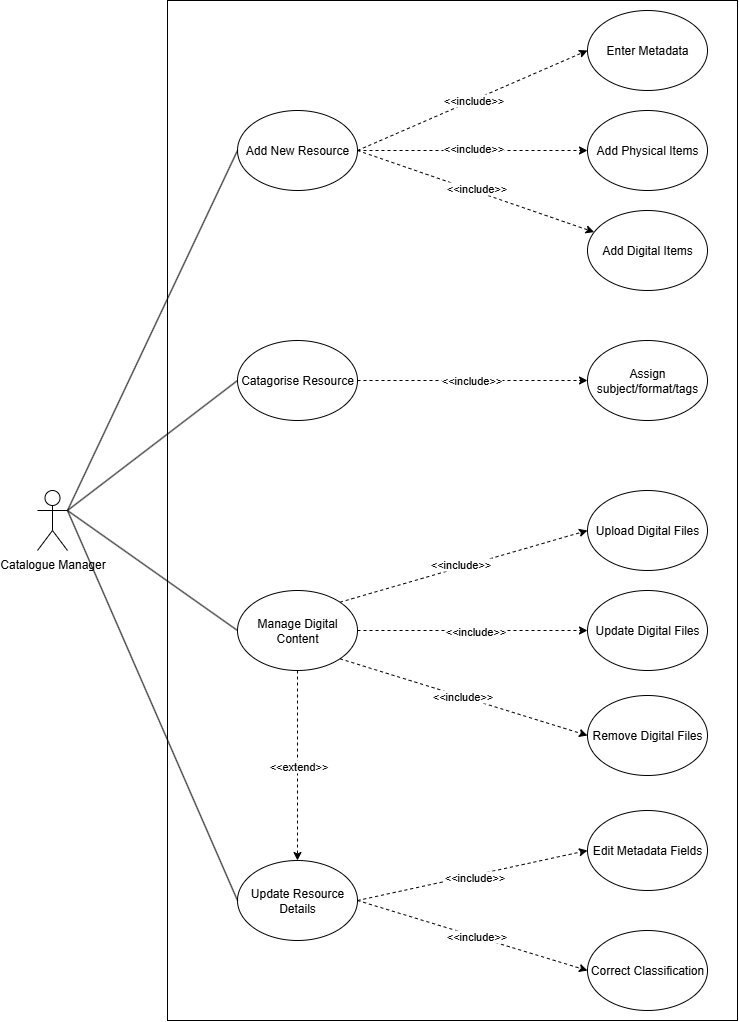

The diagram above was exported from draw.io. Its source (the exported page's mxGraphModel, read from the mxfile embedded in the PNG):
<mxGraphModel dx="1733" dy="2352" grid="1" gridSize="10" guides="1" tooltips="1" connect="1" arrows="1" fold="1" page="1" pageScale="1" pageWidth="827" pageHeight="1169" math="0" shadow="0">
  <root>
    <mxCell id="0" />
    <mxCell id="1" parent="0" />
    <mxCell id="BFCKqroCF12dv8O6qf__-1" value="Catalogue Manager" style="shape=umlActor;verticalLabelPosition=bottom;verticalAlign=top;html=1;" vertex="1" parent="1">
      <mxGeometry x="80" y="300" width="30" height="60" as="geometry" />
    </mxCell>
    <mxCell id="BFCKqroCF12dv8O6qf__-3" value="" style="verticalLabelPosition=bottom;verticalAlign=top;html=1;shape=mxgraph.basic.rect;fillColor2=none;strokeWidth=1;size=20;indent=5;" vertex="1" parent="1">
      <mxGeometry x="210" y="-190" width="570" height="1020" as="geometry" />
    </mxCell>
    <mxCell id="BFCKqroCF12dv8O6qf__-53" style="rounded=0;orthogonalLoop=1;jettySize=auto;html=1;exitX=1;exitY=0.5;exitDx=0;exitDy=0;entryX=0;entryY=0.5;entryDx=0;entryDy=0;dashed=1;" edge="1" parent="1" source="BFCKqroCF12dv8O6qf__-4" target="BFCKqroCF12dv8O6qf__-51">
      <mxGeometry relative="1" as="geometry" />
    </mxCell>
    <mxCell id="BFCKqroCF12dv8O6qf__-54" value="&amp;lt;&amp;lt;include&amp;gt;&amp;gt;" style="edgeLabel;html=1;align=center;verticalAlign=middle;resizable=0;points=[];" vertex="1" connectable="0" parent="BFCKqroCF12dv8O6qf__-53">
      <mxGeometry x="0.0032" y="3" relative="1" as="geometry">
        <mxPoint as="offset" />
      </mxGeometry>
    </mxCell>
    <mxCell id="BFCKqroCF12dv8O6qf__-55" style="rounded=0;orthogonalLoop=1;jettySize=auto;html=1;exitX=1;exitY=0.5;exitDx=0;exitDy=0;dashed=1;" edge="1" parent="1" source="BFCKqroCF12dv8O6qf__-4" target="BFCKqroCF12dv8O6qf__-52">
      <mxGeometry relative="1" as="geometry" />
    </mxCell>
    <mxCell id="BFCKqroCF12dv8O6qf__-56" value="&amp;lt;&amp;lt;include&amp;gt;&amp;gt;" style="edgeLabel;html=1;align=center;verticalAlign=middle;resizable=0;points=[];" vertex="1" connectable="0" parent="BFCKqroCF12dv8O6qf__-55">
      <mxGeometry x="-0.0103" y="3" relative="1" as="geometry">
        <mxPoint as="offset" />
      </mxGeometry>
    </mxCell>
    <mxCell id="BFCKqroCF12dv8O6qf__-67" style="rounded=0;orthogonalLoop=1;jettySize=auto;html=1;exitX=1;exitY=0.5;exitDx=0;exitDy=0;entryX=0;entryY=0.5;entryDx=0;entryDy=0;dashed=1;" edge="1" parent="1" source="BFCKqroCF12dv8O6qf__-4" target="BFCKqroCF12dv8O6qf__-66">
      <mxGeometry relative="1" as="geometry" />
    </mxCell>
    <mxCell id="BFCKqroCF12dv8O6qf__-68" value="&amp;lt;&amp;lt;include&amp;gt;&amp;gt;" style="edgeLabel;html=1;align=center;verticalAlign=middle;resizable=0;points=[];" vertex="1" connectable="0" parent="BFCKqroCF12dv8O6qf__-67">
      <mxGeometry x="0.0025" y="1" relative="1" as="geometry">
        <mxPoint as="offset" />
      </mxGeometry>
    </mxCell>
    <mxCell id="BFCKqroCF12dv8O6qf__-4" value="Add New Resource" style="ellipse;whiteSpace=wrap;html=1;" vertex="1" parent="1">
      <mxGeometry x="280" y="-80" width="120" height="80" as="geometry" />
    </mxCell>
    <mxCell id="BFCKqroCF12dv8O6qf__-6" value="" style="endArrow=none;html=1;rounded=0;exitX=1;exitY=0.3333333333333333;exitDx=0;exitDy=0;exitPerimeter=0;entryX=0;entryY=0.5;entryDx=0;entryDy=0;endFill=0;" edge="1" parent="1" source="BFCKqroCF12dv8O6qf__-1" target="BFCKqroCF12dv8O6qf__-4">
      <mxGeometry width="50" height="50" relative="1" as="geometry">
        <mxPoint x="190" y="180" as="sourcePoint" />
        <mxPoint x="240" y="130" as="targetPoint" />
      </mxGeometry>
    </mxCell>
    <mxCell id="BFCKqroCF12dv8O6qf__-45" style="rounded=0;orthogonalLoop=1;jettySize=auto;html=1;exitX=1;exitY=0.5;exitDx=0;exitDy=0;entryX=0;entryY=0.5;entryDx=0;entryDy=0;dashed=1;" edge="1" parent="1" source="BFCKqroCF12dv8O6qf__-8" target="BFCKqroCF12dv8O6qf__-42">
      <mxGeometry relative="1" as="geometry" />
    </mxCell>
    <mxCell id="BFCKqroCF12dv8O6qf__-46" value="&amp;lt;&amp;lt;include&amp;gt;&amp;gt;" style="edgeLabel;html=1;align=center;verticalAlign=middle;resizable=0;points=[];" vertex="1" connectable="0" parent="BFCKqroCF12dv8O6qf__-45">
      <mxGeometry x="0.0026" y="-2" relative="1" as="geometry">
        <mxPoint as="offset" />
      </mxGeometry>
    </mxCell>
    <mxCell id="BFCKqroCF12dv8O6qf__-47" style="rounded=0;orthogonalLoop=1;jettySize=auto;html=1;exitX=1;exitY=0.5;exitDx=0;exitDy=0;entryX=0;entryY=0.5;entryDx=0;entryDy=0;dashed=1;" edge="1" parent="1" source="BFCKqroCF12dv8O6qf__-8" target="BFCKqroCF12dv8O6qf__-43">
      <mxGeometry relative="1" as="geometry" />
    </mxCell>
    <mxCell id="BFCKqroCF12dv8O6qf__-48" value="&amp;lt;&amp;lt;include&amp;gt;&amp;gt;" style="edgeLabel;html=1;align=center;verticalAlign=middle;resizable=0;points=[];" vertex="1" connectable="0" parent="BFCKqroCF12dv8O6qf__-47">
      <mxGeometry x="0.0182" y="1" relative="1" as="geometry">
        <mxPoint as="offset" />
      </mxGeometry>
    </mxCell>
    <mxCell id="BFCKqroCF12dv8O6qf__-8" value="Update Resource Details" style="ellipse;whiteSpace=wrap;html=1;" vertex="1" parent="1">
      <mxGeometry x="280" y="670" width="120" height="80" as="geometry" />
    </mxCell>
    <mxCell id="BFCKqroCF12dv8O6qf__-60" style="rounded=0;orthogonalLoop=1;jettySize=auto;html=1;exitX=1;exitY=0.5;exitDx=0;exitDy=0;entryX=0;entryY=0.5;entryDx=0;entryDy=0;dashed=1;" edge="1" parent="1" source="BFCKqroCF12dv8O6qf__-9" target="BFCKqroCF12dv8O6qf__-57">
      <mxGeometry relative="1" as="geometry" />
    </mxCell>
    <mxCell id="BFCKqroCF12dv8O6qf__-61" value="&amp;lt;&amp;lt;include&amp;gt;&amp;gt;" style="edgeLabel;html=1;align=center;verticalAlign=middle;resizable=0;points=[];" vertex="1" connectable="0" parent="BFCKqroCF12dv8O6qf__-60">
      <mxGeometry x="-0.0234" y="1" relative="1" as="geometry">
        <mxPoint as="offset" />
      </mxGeometry>
    </mxCell>
    <mxCell id="BFCKqroCF12dv8O6qf__-9" value="Catagorise Resource" style="ellipse;whiteSpace=wrap;html=1;" vertex="1" parent="1">
      <mxGeometry x="280" y="150" width="120" height="80" as="geometry" />
    </mxCell>
    <mxCell id="BFCKqroCF12dv8O6qf__-36" style="rounded=0;orthogonalLoop=1;jettySize=auto;html=1;exitX=1;exitY=0;exitDx=0;exitDy=0;entryX=0;entryY=0.5;entryDx=0;entryDy=0;dashed=1;" edge="1" parent="1" source="BFCKqroCF12dv8O6qf__-10" target="BFCKqroCF12dv8O6qf__-35">
      <mxGeometry relative="1" as="geometry" />
    </mxCell>
    <mxCell id="BFCKqroCF12dv8O6qf__-37" value="&amp;lt;&amp;lt;include&amp;gt;&amp;gt;" style="edgeLabel;html=1;align=center;verticalAlign=middle;resizable=0;points=[];" vertex="1" connectable="0" parent="BFCKqroCF12dv8O6qf__-36">
      <mxGeometry x="-0.0215" y="4" relative="1" as="geometry">
        <mxPoint as="offset" />
      </mxGeometry>
    </mxCell>
    <mxCell id="BFCKqroCF12dv8O6qf__-38" style="rounded=0;orthogonalLoop=1;jettySize=auto;html=1;exitX=1;exitY=0.5;exitDx=0;exitDy=0;entryX=0;entryY=0.5;entryDx=0;entryDy=0;dashed=1;" edge="1" parent="1" source="BFCKqroCF12dv8O6qf__-10" target="BFCKqroCF12dv8O6qf__-34">
      <mxGeometry relative="1" as="geometry" />
    </mxCell>
    <mxCell id="BFCKqroCF12dv8O6qf__-39" value="&amp;lt;&amp;lt;include&amp;gt;&amp;gt;" style="edgeLabel;html=1;align=center;verticalAlign=middle;resizable=0;points=[];" vertex="1" connectable="0" parent="BFCKqroCF12dv8O6qf__-38">
      <mxGeometry x="0.0133" relative="1" as="geometry">
        <mxPoint as="offset" />
      </mxGeometry>
    </mxCell>
    <mxCell id="BFCKqroCF12dv8O6qf__-40" style="rounded=0;orthogonalLoop=1;jettySize=auto;html=1;exitX=1;exitY=1;exitDx=0;exitDy=0;entryX=0;entryY=0.5;entryDx=0;entryDy=0;dashed=1;" edge="1" parent="1" source="BFCKqroCF12dv8O6qf__-10" target="BFCKqroCF12dv8O6qf__-33">
      <mxGeometry relative="1" as="geometry" />
    </mxCell>
    <mxCell id="BFCKqroCF12dv8O6qf__-41" value="&amp;lt;&amp;lt;include&amp;gt;&amp;gt;" style="edgeLabel;html=1;align=center;verticalAlign=middle;resizable=0;points=[];" vertex="1" connectable="0" parent="BFCKqroCF12dv8O6qf__-40">
      <mxGeometry x="-0.0202" y="1" relative="1" as="geometry">
        <mxPoint as="offset" />
      </mxGeometry>
    </mxCell>
    <mxCell id="BFCKqroCF12dv8O6qf__-10" value="Manage Digital Content" style="ellipse;whiteSpace=wrap;html=1;" vertex="1" parent="1">
      <mxGeometry x="280" y="400" width="120" height="80" as="geometry" />
    </mxCell>
    <mxCell id="BFCKqroCF12dv8O6qf__-17" value="" style="endArrow=none;html=1;rounded=0;entryX=0;entryY=0.5;entryDx=0;entryDy=0;exitX=1;exitY=0.3333333333333333;exitDx=0;exitDy=0;exitPerimeter=0;endFill=0;" edge="1" parent="1" source="BFCKqroCF12dv8O6qf__-1" target="BFCKqroCF12dv8O6qf__-8">
      <mxGeometry width="50" height="50" relative="1" as="geometry">
        <mxPoint x="170" y="290" as="sourcePoint" />
        <mxPoint x="220" y="240" as="targetPoint" />
      </mxGeometry>
    </mxCell>
    <mxCell id="BFCKqroCF12dv8O6qf__-18" value="" style="endArrow=none;html=1;rounded=0;entryX=0;entryY=0.5;entryDx=0;entryDy=0;exitX=1;exitY=0.3333333333333333;exitDx=0;exitDy=0;exitPerimeter=0;endFill=0;" edge="1" parent="1" source="BFCKqroCF12dv8O6qf__-1" target="BFCKqroCF12dv8O6qf__-9">
      <mxGeometry width="50" height="50" relative="1" as="geometry">
        <mxPoint x="160" y="180" as="sourcePoint" />
        <mxPoint x="240" y="300" as="targetPoint" />
      </mxGeometry>
    </mxCell>
    <mxCell id="BFCKqroCF12dv8O6qf__-19" value="" style="endArrow=none;html=1;rounded=0;entryX=0;entryY=0.5;entryDx=0;entryDy=0;exitX=1;exitY=0.3333333333333333;exitDx=0;exitDy=0;exitPerimeter=0;endFill=0;" edge="1" parent="1" source="BFCKqroCF12dv8O6qf__-1" target="BFCKqroCF12dv8O6qf__-10">
      <mxGeometry width="50" height="50" relative="1" as="geometry">
        <mxPoint x="180" y="430" as="sourcePoint" />
        <mxPoint x="230" y="380" as="targetPoint" />
      </mxGeometry>
    </mxCell>
    <mxCell id="BFCKqroCF12dv8O6qf__-23" value="" style="endArrow=classic;html=1;rounded=0;entryX=0.5;entryY=0;entryDx=0;entryDy=0;exitX=0.5;exitY=1;exitDx=0;exitDy=0;dashed=1;" edge="1" parent="1" source="BFCKqroCF12dv8O6qf__-10" target="BFCKqroCF12dv8O6qf__-8">
      <mxGeometry width="50" height="50" relative="1" as="geometry">
        <mxPoint x="342.42640687119274" y="0.004271247461674621" as="sourcePoint" />
        <mxPoint x="431.57359312880726" y="280.0042712474617" as="targetPoint" />
      </mxGeometry>
    </mxCell>
    <mxCell id="BFCKqroCF12dv8O6qf__-24" value="&amp;lt;&amp;lt;extend&amp;gt;&amp;gt;" style="edgeLabel;html=1;align=center;verticalAlign=middle;resizable=0;points=[];" vertex="1" connectable="0" parent="BFCKqroCF12dv8O6qf__-23">
      <mxGeometry x="0.0006" y="3" relative="1" as="geometry">
        <mxPoint x="-3" as="offset" />
      </mxGeometry>
    </mxCell>
    <mxCell id="BFCKqroCF12dv8O6qf__-33" value="Remove Digital Files" style="ellipse;whiteSpace=wrap;html=1;" vertex="1" parent="1">
      <mxGeometry x="630" y="505" width="120" height="80" as="geometry" />
    </mxCell>
    <mxCell id="BFCKqroCF12dv8O6qf__-34" value="Update Digital Files" style="ellipse;whiteSpace=wrap;html=1;" vertex="1" parent="1">
      <mxGeometry x="630" y="400" width="120" height="80" as="geometry" />
    </mxCell>
    <mxCell id="BFCKqroCF12dv8O6qf__-35" value="Upload Digital Files" style="ellipse;whiteSpace=wrap;html=1;" vertex="1" parent="1">
      <mxGeometry x="630" y="300" width="120" height="80" as="geometry" />
    </mxCell>
    <mxCell id="BFCKqroCF12dv8O6qf__-42" value="Edit Metadata Fields" style="ellipse;whiteSpace=wrap;html=1;" vertex="1" parent="1">
      <mxGeometry x="630" y="620" width="120" height="80" as="geometry" />
    </mxCell>
    <mxCell id="BFCKqroCF12dv8O6qf__-43" value="Correct Classification" style="ellipse;whiteSpace=wrap;html=1;" vertex="1" parent="1">
      <mxGeometry x="630" y="740" width="120" height="80" as="geometry" />
    </mxCell>
    <mxCell id="BFCKqroCF12dv8O6qf__-51" value="Add Physical Items" style="ellipse;whiteSpace=wrap;html=1;" vertex="1" parent="1">
      <mxGeometry x="630" y="-80" width="120" height="80" as="geometry" />
    </mxCell>
    <mxCell id="BFCKqroCF12dv8O6qf__-52" value="Add Digital Items" style="ellipse;whiteSpace=wrap;html=1;" vertex="1" parent="1">
      <mxGeometry x="630" y="20" width="120" height="80" as="geometry" />
    </mxCell>
    <mxCell id="BFCKqroCF12dv8O6qf__-57" value="Assign subject/format/tags" style="ellipse;whiteSpace=wrap;html=1;" vertex="1" parent="1">
      <mxGeometry x="630" y="150" width="120" height="80" as="geometry" />
    </mxCell>
    <mxCell id="BFCKqroCF12dv8O6qf__-66" value="Enter Metadata" style="ellipse;whiteSpace=wrap;html=1;" vertex="1" parent="1">
      <mxGeometry x="630" y="-180" width="120" height="80" as="geometry" />
    </mxCell>
  </root>
</mxGraphModel>